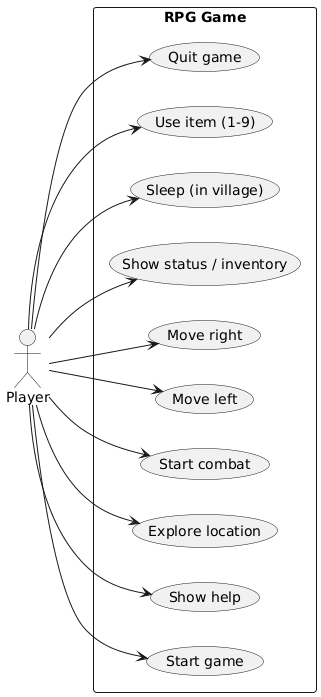

The diagram above was rendered by PlantUML. Its source (embedded in the PNG):
@startuml
left to right direction
actor "Player" as Player

rectangle "RPG Game" {
  usecase "Start game" as UC1
  usecase "Show help" as UC2
  usecase "Explore location" as UC3
  usecase "Start combat" as UC4
  usecase "Move left" as UC5
  usecase "Move right" as UC6
  usecase "Show status / inventory" as UC7
  usecase "Sleep (in village)" as UC8
  usecase "Use item (1-9)" as UC9
  usecase "Quit game" as UC10
}

Player --> UC1
Player --> UC2
Player --> UC3
Player --> UC4
Player --> UC5
Player --> UC6
Player --> UC7
Player --> UC8
Player --> UC9
Player --> UC10
@enduml